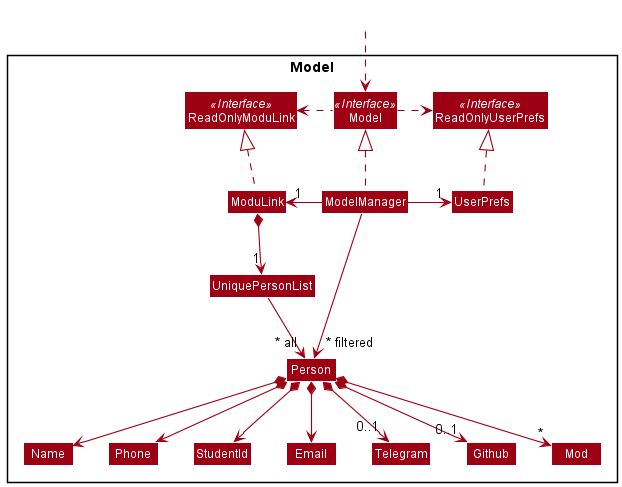

The diagram above was rendered by PlantUML. Its source (embedded in the PNG):
@startuml
!include style.puml
skinparam arrowThickness 1.1
skinparam arrowColor MODEL_COLOR
skinparam classBackgroundColor MODEL_COLOR

Package Model <<Rectangle>>{
Interface ReadOnlyModuLink <<Interface>>
Interface ReadOnlyUserPrefs <<Interface>>
Interface Model <<Interface>>
Class ModuLink
Class ReadOnlyModuLink
Class Model
Class ModelManager
Class UserPrefs
Class ReadOnlyUserPrefs


Class UniquePersonList
Class Person
Class StudentId
Class Email
Class Name
Class Phone
Class Telegram
Class Github
Class Mod

}

Class HiddenOutside #FFFFFF
HiddenOutside ..> Model

ModuLink .up.|> ReadOnlyModuLink

ModelManager .up.|> Model
Model .right.> ReadOnlyUserPrefs
Model .left.> ReadOnlyModuLink
ModelManager -left-> "1" ModuLink
ModelManager -right-> "1" UserPrefs
UserPrefs .up.|> ReadOnlyUserPrefs

ModuLink *--> "1" UniquePersonList
UniquePersonList --> "~* all" Person
Person *--> Name
Person *--> Phone
Person *--> Email
Person *--> StudentId
Person *--> "0..1" Telegram
Person *--> "0..1" Github
Person *--> "*" Mod

Name -[hidden]right-> Phone


ModelManager -->"~* filtered" Person
@enduml